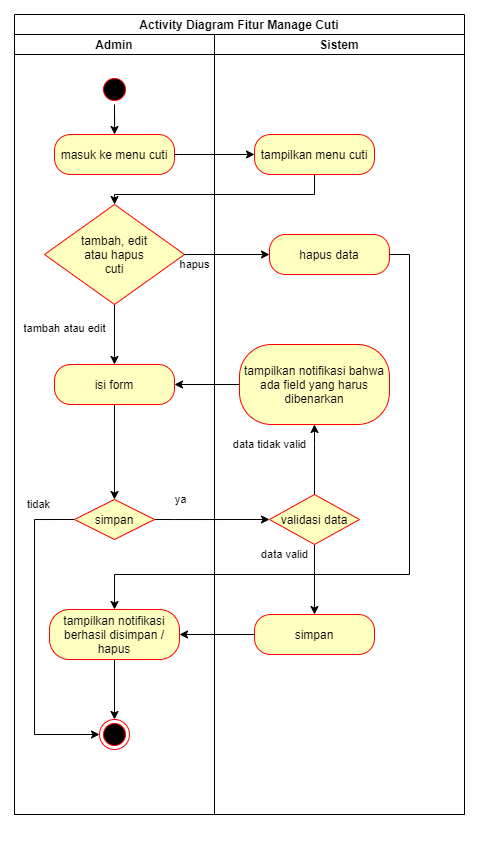

The diagram above was exported from draw.io. Its source (the exported page's mxGraphModel, read from the mxfile embedded in the PNG):
<mxGraphModel dx="981" dy="486" grid="1" gridSize="10" guides="1" tooltips="1" connect="1" arrows="1" fold="1" page="1" pageScale="1" pageWidth="850" pageHeight="1100" math="0" shadow="0">
  <root>
    <mxCell id="NQj3EUm4Opb_Kydbcfcb-0" />
    <mxCell id="NQj3EUm4Opb_Kydbcfcb-1" parent="NQj3EUm4Opb_Kydbcfcb-0" />
    <mxCell id="NQj3EUm4Opb_Kydbcfcb-2" value="Activity Diagram Fitur Manage Cuti" style="swimlane;childLayout=stackLayout;resizeParent=1;resizeParentMax=0;startSize=20;" vertex="1" parent="NQj3EUm4Opb_Kydbcfcb-1">
      <mxGeometry x="110" y="130" width="450" height="800" as="geometry" />
    </mxCell>
    <mxCell id="NQj3EUm4Opb_Kydbcfcb-3" value="" style="edgeStyle=orthogonalEdgeStyle;rounded=0;orthogonalLoop=1;jettySize=auto;html=1;" edge="1" parent="NQj3EUm4Opb_Kydbcfcb-2" source="NQj3EUm4Opb_Kydbcfcb-12" target="NQj3EUm4Opb_Kydbcfcb-25">
      <mxGeometry relative="1" as="geometry" />
    </mxCell>
    <mxCell id="NQj3EUm4Opb_Kydbcfcb-4" style="edgeStyle=orthogonalEdgeStyle;rounded=0;orthogonalLoop=1;jettySize=auto;html=1;" edge="1" parent="NQj3EUm4Opb_Kydbcfcb-2" source="NQj3EUm4Opb_Kydbcfcb-25" target="NQj3EUm4Opb_Kydbcfcb-15">
      <mxGeometry relative="1" as="geometry">
        <Array as="points">
          <mxPoint x="300" y="180" />
          <mxPoint x="100" y="180" />
        </Array>
      </mxGeometry>
    </mxCell>
    <mxCell id="NQj3EUm4Opb_Kydbcfcb-5" style="edgeStyle=orthogonalEdgeStyle;rounded=0;orthogonalLoop=1;jettySize=auto;html=1;entryX=1;entryY=0.5;entryDx=0;entryDy=0;" edge="1" parent="NQj3EUm4Opb_Kydbcfcb-2" source="NQj3EUm4Opb_Kydbcfcb-26" target="NQj3EUm4Opb_Kydbcfcb-17">
      <mxGeometry relative="1" as="geometry" />
    </mxCell>
    <mxCell id="NQj3EUm4Opb_Kydbcfcb-6" style="edgeStyle=orthogonalEdgeStyle;rounded=0;orthogonalLoop=1;jettySize=auto;html=1;entryX=0;entryY=0.5;entryDx=0;entryDy=0;exitX=1;exitY=0.5;exitDx=0;exitDy=0;" edge="1" parent="NQj3EUm4Opb_Kydbcfcb-2" source="NQj3EUm4Opb_Kydbcfcb-20" target="NQj3EUm4Opb_Kydbcfcb-29">
      <mxGeometry relative="1" as="geometry">
        <Array as="points">
          <mxPoint x="160" y="505" />
          <mxPoint x="160" y="505" />
        </Array>
      </mxGeometry>
    </mxCell>
    <mxCell id="NQj3EUm4Opb_Kydbcfcb-7" value="ya" style="edgeLabel;html=1;align=center;verticalAlign=middle;resizable=0;points=[];" vertex="1" connectable="0" parent="NQj3EUm4Opb_Kydbcfcb-6">
      <mxGeometry x="-0.7391" relative="1" as="geometry">
        <mxPoint x="10" y="-20" as="offset" />
      </mxGeometry>
    </mxCell>
    <mxCell id="NQj3EUm4Opb_Kydbcfcb-8" style="edgeStyle=orthogonalEdgeStyle;rounded=0;orthogonalLoop=1;jettySize=auto;html=1;entryX=1;entryY=0.5;entryDx=0;entryDy=0;" edge="1" parent="NQj3EUm4Opb_Kydbcfcb-2" source="NQj3EUm4Opb_Kydbcfcb-30" target="NQj3EUm4Opb_Kydbcfcb-22">
      <mxGeometry relative="1" as="geometry" />
    </mxCell>
    <mxCell id="NQj3EUm4Opb_Kydbcfcb-9" value="Admin" style="swimlane;startSize=20;aspect=fixed;" vertex="1" parent="NQj3EUm4Opb_Kydbcfcb-2">
      <mxGeometry y="20" width="200" height="780" as="geometry" />
    </mxCell>
    <mxCell id="NQj3EUm4Opb_Kydbcfcb-10" style="edgeStyle=orthogonalEdgeStyle;rounded=0;orthogonalLoop=1;jettySize=auto;html=1;" edge="1" parent="NQj3EUm4Opb_Kydbcfcb-9" source="NQj3EUm4Opb_Kydbcfcb-11" target="NQj3EUm4Opb_Kydbcfcb-12">
      <mxGeometry relative="1" as="geometry" />
    </mxCell>
    <mxCell id="NQj3EUm4Opb_Kydbcfcb-11" value="" style="ellipse;html=1;shape=startState;fillColor=#000000;strokeColor=#ff0000;" vertex="1" parent="NQj3EUm4Opb_Kydbcfcb-9">
      <mxGeometry x="85" y="40" width="30" height="30" as="geometry" />
    </mxCell>
    <mxCell id="NQj3EUm4Opb_Kydbcfcb-12" value="masuk ke menu cuti" style="rounded=1;whiteSpace=wrap;html=1;arcSize=40;fontColor=#000000;fillColor=#ffffc0;strokeColor=#ff0000;" vertex="1" parent="NQj3EUm4Opb_Kydbcfcb-9">
      <mxGeometry x="40" y="100" width="120" height="40" as="geometry" />
    </mxCell>
    <mxCell id="NQj3EUm4Opb_Kydbcfcb-13" style="edgeStyle=orthogonalEdgeStyle;rounded=0;orthogonalLoop=1;jettySize=auto;html=1;" edge="1" parent="NQj3EUm4Opb_Kydbcfcb-9" source="NQj3EUm4Opb_Kydbcfcb-15" target="NQj3EUm4Opb_Kydbcfcb-17">
      <mxGeometry relative="1" as="geometry" />
    </mxCell>
    <mxCell id="NQj3EUm4Opb_Kydbcfcb-14" value="tambah atau edit" style="edgeLabel;html=1;align=center;verticalAlign=middle;resizable=0;points=[];" vertex="1" connectable="0" parent="NQj3EUm4Opb_Kydbcfcb-13">
      <mxGeometry x="-0.2238" y="-1" relative="1" as="geometry">
        <mxPoint x="-49" as="offset" />
      </mxGeometry>
    </mxCell>
    <mxCell id="NQj3EUm4Opb_Kydbcfcb-15" value="tambah, edit&lt;br&gt;atau hapus&lt;br&gt;cuti" style="rhombus;whiteSpace=wrap;html=1;fillColor=#ffffc0;strokeColor=#ff0000;" vertex="1" parent="NQj3EUm4Opb_Kydbcfcb-9">
      <mxGeometry x="30" y="170" width="140" height="100" as="geometry" />
    </mxCell>
    <mxCell id="NQj3EUm4Opb_Kydbcfcb-16" style="edgeStyle=orthogonalEdgeStyle;rounded=0;orthogonalLoop=1;jettySize=auto;html=1;entryX=0.5;entryY=0;entryDx=0;entryDy=0;" edge="1" parent="NQj3EUm4Opb_Kydbcfcb-9" source="NQj3EUm4Opb_Kydbcfcb-17" target="NQj3EUm4Opb_Kydbcfcb-20">
      <mxGeometry relative="1" as="geometry" />
    </mxCell>
    <mxCell id="NQj3EUm4Opb_Kydbcfcb-17" value="isi form" style="rounded=1;whiteSpace=wrap;html=1;arcSize=40;fontColor=#000000;fillColor=#ffffc0;strokeColor=#ff0000;" vertex="1" parent="NQj3EUm4Opb_Kydbcfcb-9">
      <mxGeometry x="40" y="330" width="120" height="40" as="geometry" />
    </mxCell>
    <mxCell id="NQj3EUm4Opb_Kydbcfcb-18" style="edgeStyle=orthogonalEdgeStyle;rounded=0;orthogonalLoop=1;jettySize=auto;html=1;entryX=0;entryY=0.5;entryDx=0;entryDy=0;exitX=0;exitY=0.5;exitDx=0;exitDy=0;" edge="1" parent="NQj3EUm4Opb_Kydbcfcb-9" source="NQj3EUm4Opb_Kydbcfcb-20" target="NQj3EUm4Opb_Kydbcfcb-23">
      <mxGeometry relative="1" as="geometry">
        <Array as="points">
          <mxPoint x="20" y="485" />
          <mxPoint x="20" y="700" />
        </Array>
      </mxGeometry>
    </mxCell>
    <mxCell id="NQj3EUm4Opb_Kydbcfcb-19" value="tidak" style="edgeLabel;html=1;align=center;verticalAlign=middle;resizable=0;points=[];" vertex="1" connectable="0" parent="NQj3EUm4Opb_Kydbcfcb-18">
      <mxGeometry x="-0.7701" y="-1" relative="1" as="geometry">
        <mxPoint y="-14" as="offset" />
      </mxGeometry>
    </mxCell>
    <mxCell id="NQj3EUm4Opb_Kydbcfcb-20" value="simpan" style="rhombus;whiteSpace=wrap;html=1;fillColor=#ffffc0;strokeColor=#ff0000;" vertex="1" parent="NQj3EUm4Opb_Kydbcfcb-9">
      <mxGeometry x="60" y="465" width="80" height="40" as="geometry" />
    </mxCell>
    <mxCell id="NQj3EUm4Opb_Kydbcfcb-21" style="edgeStyle=orthogonalEdgeStyle;rounded=0;orthogonalLoop=1;jettySize=auto;html=1;" edge="1" parent="NQj3EUm4Opb_Kydbcfcb-9" source="NQj3EUm4Opb_Kydbcfcb-22" target="NQj3EUm4Opb_Kydbcfcb-23">
      <mxGeometry relative="1" as="geometry" />
    </mxCell>
    <mxCell id="NQj3EUm4Opb_Kydbcfcb-22" value="tampilkan notifikasi berhasil disimpan / hapus" style="rounded=1;whiteSpace=wrap;html=1;arcSize=40;fontColor=#000000;fillColor=#ffffc0;strokeColor=#ff0000;" vertex="1" parent="NQj3EUm4Opb_Kydbcfcb-9">
      <mxGeometry x="35" y="575" width="130" height="50" as="geometry" />
    </mxCell>
    <mxCell id="NQj3EUm4Opb_Kydbcfcb-23" value="" style="ellipse;html=1;shape=endState;fillColor=#000000;strokeColor=#ff0000;" vertex="1" parent="NQj3EUm4Opb_Kydbcfcb-9">
      <mxGeometry x="85" y="685" width="30" height="30" as="geometry" />
    </mxCell>
    <mxCell id="NQj3EUm4Opb_Kydbcfcb-24" value="Sistem" style="swimlane;startSize=20;" vertex="1" parent="NQj3EUm4Opb_Kydbcfcb-2">
      <mxGeometry x="200" y="20" width="250" height="780" as="geometry" />
    </mxCell>
    <mxCell id="NQj3EUm4Opb_Kydbcfcb-25" value="tampilkan menu cuti" style="rounded=1;whiteSpace=wrap;html=1;arcSize=40;fontColor=#000000;fillColor=#ffffc0;strokeColor=#ff0000;" vertex="1" parent="NQj3EUm4Opb_Kydbcfcb-24">
      <mxGeometry x="40" y="100" width="120" height="40" as="geometry" />
    </mxCell>
    <mxCell id="NQj3EUm4Opb_Kydbcfcb-26" value="tampilkan notifikasi bahwa ada field yang harus dibenarkan" style="rounded=1;whiteSpace=wrap;html=1;arcSize=40;fontColor=#000000;fillColor=#ffffc0;strokeColor=#ff0000;" vertex="1" parent="NQj3EUm4Opb_Kydbcfcb-24">
      <mxGeometry x="25" y="310" width="150" height="80" as="geometry" />
    </mxCell>
    <mxCell id="NQj3EUm4Opb_Kydbcfcb-27" style="edgeStyle=orthogonalEdgeStyle;rounded=0;orthogonalLoop=1;jettySize=auto;html=1;exitX=0.5;exitY=1;exitDx=0;exitDy=0;" edge="1" parent="NQj3EUm4Opb_Kydbcfcb-24" source="NQj3EUm4Opb_Kydbcfcb-29">
      <mxGeometry relative="1" as="geometry">
        <mxPoint x="100" y="580" as="targetPoint" />
      </mxGeometry>
    </mxCell>
    <mxCell id="NQj3EUm4Opb_Kydbcfcb-28" value="data valid" style="edgeLabel;html=1;align=center;verticalAlign=middle;resizable=0;points=[];" vertex="1" connectable="0" parent="NQj3EUm4Opb_Kydbcfcb-27">
      <mxGeometry x="-0.2963" y="1" relative="1" as="geometry">
        <mxPoint x="-31" y="-15" as="offset" />
      </mxGeometry>
    </mxCell>
    <mxCell id="NQj3EUm4Opb_Kydbcfcb-29" value="validasi data" style="rhombus;whiteSpace=wrap;html=1;fillColor=#ffffc0;strokeColor=#ff0000;" vertex="1" parent="NQj3EUm4Opb_Kydbcfcb-24">
      <mxGeometry x="55" y="460" width="90" height="50" as="geometry" />
    </mxCell>
    <mxCell id="NQj3EUm4Opb_Kydbcfcb-30" value="simpan" style="rounded=1;whiteSpace=wrap;html=1;arcSize=40;fontColor=#000000;fillColor=#ffffc0;strokeColor=#ff0000;" vertex="1" parent="NQj3EUm4Opb_Kydbcfcb-24">
      <mxGeometry x="40" y="580" width="120" height="40" as="geometry" />
    </mxCell>
    <mxCell id="NQj3EUm4Opb_Kydbcfcb-31" style="edgeStyle=orthogonalEdgeStyle;rounded=0;orthogonalLoop=1;jettySize=auto;html=1;entryX=0.5;entryY=1;entryDx=0;entryDy=0;exitX=0.5;exitY=0;exitDx=0;exitDy=0;" edge="1" parent="NQj3EUm4Opb_Kydbcfcb-24" source="NQj3EUm4Opb_Kydbcfcb-29" target="NQj3EUm4Opb_Kydbcfcb-26">
      <mxGeometry relative="1" as="geometry">
        <Array as="points">
          <mxPoint x="100" y="410" />
          <mxPoint x="100" y="410" />
        </Array>
      </mxGeometry>
    </mxCell>
    <mxCell id="NQj3EUm4Opb_Kydbcfcb-32" value="data tidak valid" style="edgeLabel;html=1;align=center;verticalAlign=middle;resizable=0;points=[];" vertex="1" connectable="0" parent="NQj3EUm4Opb_Kydbcfcb-31">
      <mxGeometry x="0.2482" relative="1" as="geometry">
        <mxPoint x="-45" y="-7" as="offset" />
      </mxGeometry>
    </mxCell>
    <mxCell id="NQj3EUm4Opb_Kydbcfcb-34" value="hapus data" style="rounded=1;whiteSpace=wrap;html=1;arcSize=40;fontColor=#000000;fillColor=#ffffc0;strokeColor=#ff0000;" vertex="1" parent="NQj3EUm4Opb_Kydbcfcb-24">
      <mxGeometry x="55" y="200" width="120" height="40" as="geometry" />
    </mxCell>
    <mxCell id="NQj3EUm4Opb_Kydbcfcb-35" style="edgeStyle=orthogonalEdgeStyle;rounded=0;orthogonalLoop=1;jettySize=auto;html=1;entryX=0;entryY=0.5;entryDx=0;entryDy=0;" edge="1" parent="NQj3EUm4Opb_Kydbcfcb-2" source="NQj3EUm4Opb_Kydbcfcb-15" target="NQj3EUm4Opb_Kydbcfcb-34">
      <mxGeometry relative="1" as="geometry" />
    </mxCell>
    <mxCell id="K2tIY7W3B4yf8wptLkN7-0" value="hapus" style="edgeLabel;html=1;align=center;verticalAlign=middle;resizable=0;points=[];" vertex="1" connectable="0" parent="NQj3EUm4Opb_Kydbcfcb-35">
      <mxGeometry x="0.2403" y="-1" relative="1" as="geometry">
        <mxPoint x="-43" y="9" as="offset" />
      </mxGeometry>
    </mxCell>
    <mxCell id="NQj3EUm4Opb_Kydbcfcb-33" style="edgeStyle=orthogonalEdgeStyle;rounded=0;orthogonalLoop=1;jettySize=auto;html=1;entryX=0.5;entryY=0;entryDx=0;entryDy=0;exitX=1;exitY=0.5;exitDx=0;exitDy=0;" edge="1" parent="NQj3EUm4Opb_Kydbcfcb-2" source="NQj3EUm4Opb_Kydbcfcb-34" target="NQj3EUm4Opb_Kydbcfcb-22">
      <mxGeometry relative="1" as="geometry">
        <Array as="points">
          <mxPoint x="395" y="240" />
          <mxPoint x="395" y="560" />
          <mxPoint x="100" y="560" />
        </Array>
      </mxGeometry>
    </mxCell>
  </root>
</mxGraphModel>